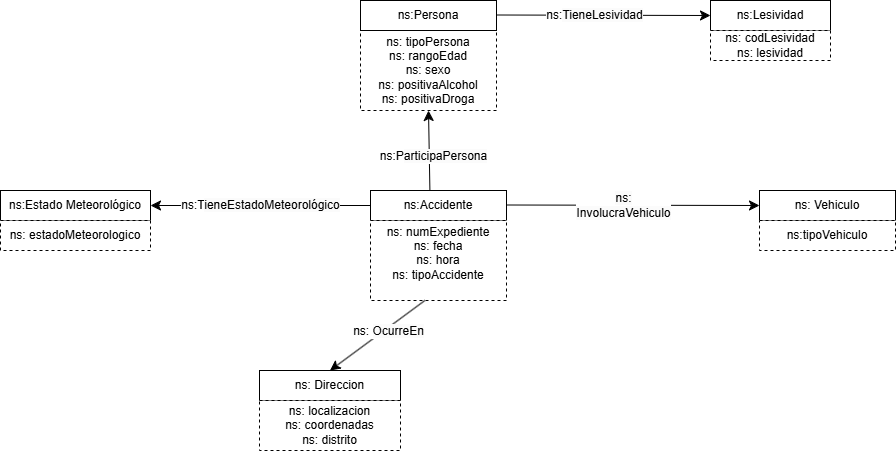

The diagram above was exported from draw.io. Its source (the exported page's mxGraphModel, read from the mxfile embedded in the PNG):
<mxGraphModel dx="1699" dy="443" grid="1" gridSize="10" guides="1" tooltips="1" connect="1" arrows="1" fold="1" page="1" pageScale="1" pageWidth="827" pageHeight="1169" math="0" shadow="0">
  <root>
    <mxCell id="0" />
    <mxCell id="1" parent="0" />
    <mxCell id="_16mTTLeti0avKE01inG-14" value="ns:Accidente" style="rounded=0;whiteSpace=wrap;html=1;snapToPoint=1;points=[[0.1,0],[0.2,0],[0.3,0],[0.4,0],[0.5,0],[0.6,0],[0.7,0],[0.8,0],[0.9,0],[0,0.1],[0,0.3],[0,0.5],[0,0.7],[0,0.9],[0.1,1],[0.2,1],[0.3,1],[0.4,1],[0.5,1],[0.6,1],[0.7,1],[0.8,1],[0.9,1],[1,0.1],[1,0.3],[1,0.5],[1,0.7],[1,0.9]];" parent="1" vertex="1">
      <mxGeometry x="361" y="339.9999999999999" width="136" height="30" as="geometry" />
    </mxCell>
    <mxCell id="_16mTTLeti0avKE01inG-17" value="ns: Vehiculo" style="rounded=0;whiteSpace=wrap;html=1;snapToPoint=1;points=[[0.1,0],[0.2,0],[0.3,0],[0.4,0],[0.5,0],[0.6,0],[0.7,0],[0.8,0],[0.9,0],[0,0.1],[0,0.3],[0,0.5],[0,0.7],[0,0.9],[0.1,1],[0.2,1],[0.3,1],[0.4,1],[0.5,1],[0.6,1],[0.7,1],[0.8,1],[0.9,1],[1,0.1],[1,0.3],[1,0.5],[1,0.7],[1,0.9]];" parent="1" vertex="1">
      <mxGeometry x="750" y="339.9999999999999" width="136" height="30" as="geometry" />
    </mxCell>
    <mxCell id="36jo2nnOKAHmKhZe9P3a-2" value="ns:Estado Meteorológico" style="rounded=0;whiteSpace=wrap;html=1;snapToPoint=1;points=[[0.1,0],[0.2,0],[0.3,0],[0.4,0],[0.5,0],[0.6,0],[0.7,0],[0.8,0],[0.9,0],[0,0.1],[0,0.3],[0,0.5],[0,0.7],[0,0.9],[0.1,1],[0.2,1],[0.3,1],[0.4,1],[0.5,1],[0.6,1],[0.7,1],[0.8,1],[0.9,1],[1,0.1],[1,0.3],[1,0.5],[1,0.7],[1,0.9]];" parent="1" vertex="1">
      <mxGeometry x="-9" y="340" width="150" height="30" as="geometry" />
    </mxCell>
    <mxCell id="36jo2nnOKAHmKhZe9P3a-3" value="ns: Direccion" style="rounded=0;whiteSpace=wrap;html=1;snapToPoint=1;points=[[0.1,0],[0.2,0],[0.3,0],[0.4,0],[0.5,0],[0.6,0],[0.7,0],[0.8,0],[0.9,0],[0,0.1],[0,0.3],[0,0.5],[0,0.7],[0,0.9],[0.1,1],[0.2,1],[0.3,1],[0.4,1],[0.5,1],[0.6,1],[0.7,1],[0.8,1],[0.9,1],[1,0.1],[1,0.3],[1,0.5],[1,0.7],[1,0.9]];" parent="1" vertex="1">
      <mxGeometry x="250" y="520" width="141" height="30" as="geometry" />
    </mxCell>
    <mxCell id="36jo2nnOKAHmKhZe9P3a-5" value="ns:Lesividad" style="rounded=0;whiteSpace=wrap;html=1;snapToPoint=1;points=[[0.1,0],[0.2,0],[0.3,0],[0.4,0],[0.5,0],[0.6,0],[0.7,0],[0.8,0],[0.9,0],[0,0.1],[0,0.3],[0,0.5],[0,0.7],[0,0.9],[0.1,1],[0.2,1],[0.3,1],[0.4,1],[0.5,1],[0.6,1],[0.7,1],[0.8,1],[0.9,1],[1,0.1],[1,0.3],[1,0.5],[1,0.7],[1,0.9]];" parent="1" vertex="1">
      <mxGeometry x="701" y="150.00000000000023" width="120" height="30" as="geometry" />
    </mxCell>
    <mxCell id="36jo2nnOKAHmKhZe9P3a-31" value="&lt;div&gt;ns: numExpediente&lt;/div&gt;&lt;div&gt;ns: fecha&lt;/div&gt;&lt;div&gt;ns: hora&lt;/div&gt;ns: tipoAccidente&lt;div&gt;&lt;br&gt;&lt;/div&gt;" style="rounded=0;whiteSpace=wrap;html=1;snapToPoint=1;points=[[0.1,0],[0.2,0],[0.3,0],[0.4,0],[0.5,0],[0.6,0],[0.7,0],[0.8,0],[0.9,0],[0,0.1],[0,0.3],[0,0.5],[0,0.7],[0,0.9],[0.1,1],[0.2,1],[0.3,1],[0.4,1],[0.5,1],[0.6,1],[0.7,1],[0.8,1],[0.9,1],[1,0.1],[1,0.3],[1,0.5],[1,0.7],[1,0.9]];dashed=1;" parent="1" vertex="1">
      <mxGeometry x="361" y="370" width="136" height="80" as="geometry" />
    </mxCell>
    <mxCell id="36jo2nnOKAHmKhZe9P3a-34" value="&lt;div&gt;ns: tipoPersona&lt;/div&gt;ns: rangoEdad&lt;div&gt;ns: sexo&lt;/div&gt;&lt;div&gt;&lt;div&gt;ns: positivaAlcohol&lt;/div&gt;&lt;div&gt;ns: positivaDroga&lt;/div&gt;&lt;/div&gt;" style="rounded=0;whiteSpace=wrap;html=1;snapToPoint=1;points=[[0.1,0],[0.2,0],[0.3,0],[0.4,0],[0.5,0],[0.6,0],[0.7,0],[0.8,0],[0.9,0],[0,0.1],[0,0.3],[0,0.5],[0,0.7],[0,0.9],[0.1,1],[0.2,1],[0.3,1],[0.4,1],[0.5,1],[0.6,1],[0.7,1],[0.8,1],[0.9,1],[1,0.1],[1,0.3],[1,0.5],[1,0.7],[1,0.9]];dashed=1;" parent="1" vertex="1">
      <mxGeometry x="351" y="180" width="136" height="80" as="geometry" />
    </mxCell>
    <mxCell id="36jo2nnOKAHmKhZe9P3a-35" value="ns:Persona" style="rounded=0;whiteSpace=wrap;html=1;snapToPoint=1;points=[[0.1,0],[0.2,0],[0.3,0],[0.4,0],[0.5,0],[0.6,0],[0.7,0],[0.8,0],[0.9,0],[0,0.1],[0,0.3],[0,0.5],[0,0.7],[0,0.9],[0.1,1],[0.2,1],[0.3,1],[0.4,1],[0.5,1],[0.6,1],[0.7,1],[0.8,1],[0.9,1],[1,0.1],[1,0.3],[1,0.5],[1,0.7],[1,0.9]];" parent="1" vertex="1">
      <mxGeometry x="351" y="149.9999999999999" width="136" height="30" as="geometry" />
    </mxCell>
    <mxCell id="ncHqmKdPYwrYiiI9rRCc-7" value="" style="endArrow=classic;html=1;exitX=1;exitY=0.5;exitDx=0;exitDy=0;entryX=0;entryY=0.5;entryDx=0;entryDy=0;endSize=8;arcSize=0;rounded=0;" parent="1" target="_16mTTLeti0avKE01inG-17" edge="1">
      <mxGeometry width="50" height="50" relative="1" as="geometry">
        <mxPoint x="497" y="354.5" as="sourcePoint" />
        <mxPoint x="671" y="354.5" as="targetPoint" />
      </mxGeometry>
    </mxCell>
    <mxCell id="ncHqmKdPYwrYiiI9rRCc-8" value="&lt;span style=&quot;text-wrap-mode: wrap; background-color: rgb(251, 251, 251);&quot;&gt;ns: InvolucraVehiculo&lt;/span&gt;" style="text;html=1;align=center;verticalAlign=middle;resizable=0;points=[];labelBackgroundColor=#ffffff;" parent="ncHqmKdPYwrYiiI9rRCc-7" vertex="1" connectable="0">
      <mxGeometry x="-0.1269" relative="1" as="geometry">
        <mxPoint x="7" as="offset" />
      </mxGeometry>
    </mxCell>
    <mxCell id="ncHqmKdPYwrYiiI9rRCc-14" value="ns:tipoVehiculo" style="rounded=0;whiteSpace=wrap;html=1;snapToPoint=1;points=[[0.1,0],[0.2,0],[0.3,0],[0.4,0],[0.5,0],[0.6,0],[0.7,0],[0.8,0],[0.9,0],[0,0.1],[0,0.3],[0,0.5],[0,0.7],[0,0.9],[0.1,1],[0.2,1],[0.3,1],[0.4,1],[0.5,1],[0.6,1],[0.7,1],[0.8,1],[0.9,1],[1,0.1],[1,0.3],[1,0.5],[1,0.7],[1,0.9]];dashed=1;" parent="1" vertex="1">
      <mxGeometry x="750" y="369.9999999999999" width="136" height="30" as="geometry" />
    </mxCell>
    <mxCell id="ncHqmKdPYwrYiiI9rRCc-18" value="" style="endArrow=classic;html=1;exitX=0.4;exitY=1;exitDx=0;exitDy=0;entryX=0.5;entryY=0;entryDx=0;entryDy=0;endSize=8;arcSize=0;rounded=0;" parent="1" source="36jo2nnOKAHmKhZe9P3a-31" target="36jo2nnOKAHmKhZe9P3a-3" edge="1">
      <mxGeometry width="50" height="50" relative="1" as="geometry">
        <mxPoint x="421" y="460" as="sourcePoint" />
        <mxPoint x="595" y="460" as="targetPoint" />
      </mxGeometry>
    </mxCell>
    <mxCell id="ncHqmKdPYwrYiiI9rRCc-19" value="ns:&amp;nbsp;&lt;span style=&quot;text-wrap-mode: wrap; background-color: rgb(251, 251, 251);&quot;&gt;OcurreEn&lt;/span&gt;" style="text;html=1;align=center;verticalAlign=middle;resizable=0;points=[];labelBackgroundColor=#ffffff;" parent="ncHqmKdPYwrYiiI9rRCc-18" vertex="1" connectable="0">
      <mxGeometry x="-0.1269" relative="1" as="geometry">
        <mxPoint x="4.17" as="offset" />
      </mxGeometry>
    </mxCell>
    <mxCell id="ncHqmKdPYwrYiiI9rRCc-26" value="" style="endArrow=classic;html=1;exitX=0;exitY=0.5;exitDx=0;exitDy=0;entryX=1;entryY=0.5;entryDx=0;entryDy=0;endSize=8;arcSize=0;rounded=0;" parent="1" source="_16mTTLeti0avKE01inG-14" target="36jo2nnOKAHmKhZe9P3a-2" edge="1">
      <mxGeometry width="50" height="50" relative="1" as="geometry">
        <mxPoint x="161" y="270" as="sourcePoint" />
        <mxPoint x="335" y="270" as="targetPoint" />
      </mxGeometry>
    </mxCell>
    <mxCell id="ncHqmKdPYwrYiiI9rRCc-27" value="ns:T&lt;span style=&quot;text-wrap-mode: wrap; background-color: rgb(251, 251, 251);&quot;&gt;ieneEstadoMeteorológico&lt;/span&gt;" style="text;html=1;align=center;verticalAlign=middle;resizable=0;points=[];labelBackgroundColor=#ffffff;" parent="ncHqmKdPYwrYiiI9rRCc-26" vertex="1" connectable="0">
      <mxGeometry x="-0.1269" relative="1" as="geometry">
        <mxPoint x="-15" as="offset" />
      </mxGeometry>
    </mxCell>
    <mxCell id="ncHqmKdPYwrYiiI9rRCc-30" value="" style="endArrow=classic;html=1;exitX=0.4;exitY=0;exitDx=0;exitDy=0;endSize=8;arcSize=0;rounded=0;entryX=0.5;entryY=1;entryDx=0;entryDy=0;" parent="1" target="36jo2nnOKAHmKhZe9P3a-34" edge="1">
      <mxGeometry width="50" height="50" relative="1" as="geometry">
        <mxPoint x="420.4000000000001" y="339.9999999999999" as="sourcePoint" />
        <mxPoint x="420" y="250" as="targetPoint" />
      </mxGeometry>
    </mxCell>
    <mxCell id="ncHqmKdPYwrYiiI9rRCc-31" value="ns:P&lt;span style=&quot;text-wrap-mode: wrap; background-color: rgb(251, 251, 251);&quot;&gt;articipaPersona&lt;/span&gt;" style="text;html=1;align=center;verticalAlign=middle;resizable=0;points=[];labelBackgroundColor=#ffffff;" parent="ncHqmKdPYwrYiiI9rRCc-30" vertex="1" connectable="0">
      <mxGeometry x="-0.1269" relative="1" as="geometry">
        <mxPoint x="4.17" as="offset" />
      </mxGeometry>
    </mxCell>
    <mxCell id="ncHqmKdPYwrYiiI9rRCc-34" value="" style="endArrow=classic;html=1;exitX=1;exitY=0.5;exitDx=0;exitDy=0;entryX=0;entryY=0.5;entryDx=0;entryDy=0;endSize=8;arcSize=0;rounded=0;" parent="1" target="36jo2nnOKAHmKhZe9P3a-5" edge="1">
      <mxGeometry width="50" height="50" relative="1" as="geometry">
        <mxPoint x="487" y="164.5" as="sourcePoint" />
        <mxPoint x="661" y="164.5" as="targetPoint" />
      </mxGeometry>
    </mxCell>
    <mxCell id="ncHqmKdPYwrYiiI9rRCc-35" value="ns:&lt;span style=&quot;text-wrap-mode: wrap; background-color: rgb(251, 251, 251);&quot;&gt;TieneLesividad&lt;/span&gt;" style="text;html=1;align=center;verticalAlign=middle;resizable=0;points=[];labelBackgroundColor=#ffffff;" parent="ncHqmKdPYwrYiiI9rRCc-34" vertex="1" connectable="0">
      <mxGeometry x="-0.1269" relative="1" as="geometry">
        <mxPoint x="4.17" as="offset" />
      </mxGeometry>
    </mxCell>
    <mxCell id="ncHqmKdPYwrYiiI9rRCc-36" value="&lt;div&gt;ns: codLesividad&lt;/div&gt;ns: lesividad" style="rounded=0;whiteSpace=wrap;html=1;snapToPoint=1;points=[[0.1,0],[0.2,0],[0.3,0],[0.4,0],[0.5,0],[0.6,0],[0.7,0],[0.8,0],[0.9,0],[0,0.1],[0,0.3],[0,0.5],[0,0.7],[0,0.9],[0.1,1],[0.2,1],[0.3,1],[0.4,1],[0.5,1],[0.6,1],[0.7,1],[0.8,1],[0.9,1],[1,0.1],[1,0.3],[1,0.5],[1,0.7],[1,0.9]];dashed=1;" parent="1" vertex="1">
      <mxGeometry x="701" y="180" width="120" height="30" as="geometry" />
    </mxCell>
    <mxCell id="ncHqmKdPYwrYiiI9rRCc-38" value="ns: localizacion&lt;div&gt;ns: coordenadas&lt;/div&gt;&lt;div&gt;ns: distrito&lt;/div&gt;" style="rounded=0;whiteSpace=wrap;html=1;snapToPoint=1;points=[[0.1,0],[0.2,0],[0.3,0],[0.4,0],[0.5,0],[0.6,0],[0.7,0],[0.8,0],[0.9,0],[0,0.1],[0,0.3],[0,0.5],[0,0.7],[0,0.9],[0.1,1],[0.2,1],[0.3,1],[0.4,1],[0.5,1],[0.6,1],[0.7,1],[0.8,1],[0.9,1],[1,0.1],[1,0.3],[1,0.5],[1,0.7],[1,0.9]];dashed=1;" parent="1" vertex="1">
      <mxGeometry x="250" y="550" width="141" height="50" as="geometry" />
    </mxCell>
    <mxCell id="ncHqmKdPYwrYiiI9rRCc-42" value="ns: estadoMeteorologico" style="rounded=0;whiteSpace=wrap;html=1;snapToPoint=1;points=[[0.1,0],[0.2,0],[0.3,0],[0.4,0],[0.5,0],[0.6,0],[0.7,0],[0.8,0],[0.9,0],[0,0.1],[0,0.3],[0,0.5],[0,0.7],[0,0.9],[0.1,1],[0.2,1],[0.3,1],[0.4,1],[0.5,1],[0.6,1],[0.7,1],[0.8,1],[0.9,1],[1,0.1],[1,0.3],[1,0.5],[1,0.7],[1,0.9]];dashed=1;" parent="1" vertex="1">
      <mxGeometry x="-9" y="370" width="150" height="30" as="geometry" />
    </mxCell>
  </root>
</mxGraphModel>